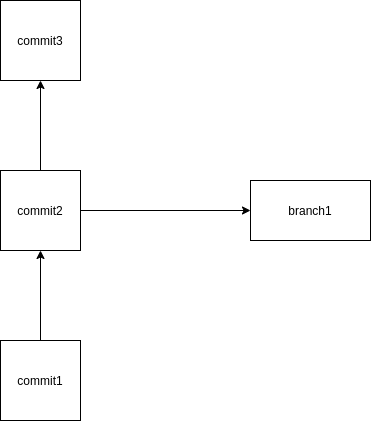

The diagram above was exported from draw.io. Its source (the exported page's mxGraphModel, read from the mxfile embedded in the PNG):
<mxGraphModel dx="862" dy="858" grid="1" gridSize="10" guides="1" tooltips="1" connect="1" arrows="1" fold="1" page="1" pageScale="1" pageWidth="827" pageHeight="1169" math="0" shadow="0">
  <root>
    <mxCell id="0" />
    <mxCell id="1" parent="0" />
    <mxCell id="2" value="commit1" style="whiteSpace=wrap;html=1;aspect=fixed;" vertex="1" parent="1">
      <mxGeometry x="160" y="530" width="80" height="80" as="geometry" />
    </mxCell>
    <mxCell id="3" value="commit2" style="whiteSpace=wrap;html=1;aspect=fixed;" vertex="1" parent="1">
      <mxGeometry x="160" y="360" width="80" height="80" as="geometry" />
    </mxCell>
    <mxCell id="4" value="commit3" style="whiteSpace=wrap;html=1;aspect=fixed;" vertex="1" parent="1">
      <mxGeometry x="160" y="190" width="80" height="80" as="geometry" />
    </mxCell>
    <mxCell id="5" value="branch1" style="rounded=0;whiteSpace=wrap;html=1;" vertex="1" parent="1">
      <mxGeometry x="410" y="370" width="120" height="60" as="geometry" />
    </mxCell>
    <mxCell id="6" value="" style="endArrow=classic;html=1;entryX=0.5;entryY=1;entryDx=0;entryDy=0;" edge="1" parent="1" target="3">
      <mxGeometry width="50" height="50" relative="1" as="geometry">
        <mxPoint x="200" y="530" as="sourcePoint" />
        <mxPoint x="250" y="480" as="targetPoint" />
      </mxGeometry>
    </mxCell>
    <mxCell id="8" value="" style="endArrow=classic;html=1;entryX=0.5;entryY=1;entryDx=0;entryDy=0;" edge="1" parent="1" target="4">
      <mxGeometry width="50" height="50" relative="1" as="geometry">
        <mxPoint x="200" y="360" as="sourcePoint" />
        <mxPoint x="250" y="310" as="targetPoint" />
      </mxGeometry>
    </mxCell>
    <mxCell id="9" value="" style="endArrow=classic;html=1;entryX=0;entryY=0.5;entryDx=0;entryDy=0;" edge="1" parent="1" target="5">
      <mxGeometry width="50" height="50" relative="1" as="geometry">
        <mxPoint x="240" y="400" as="sourcePoint" />
        <mxPoint x="290" y="350" as="targetPoint" />
      </mxGeometry>
    </mxCell>
  </root>
</mxGraphModel>